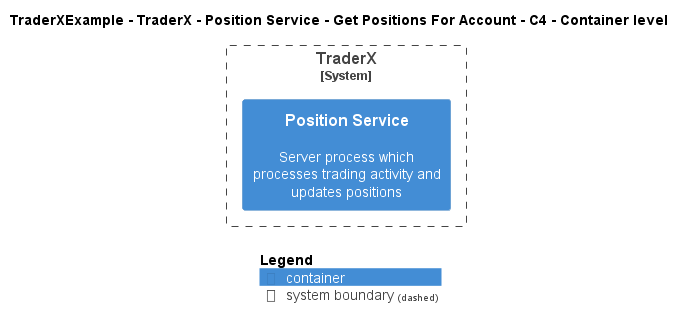

The diagram above was rendered by PlantUML. Its source (embedded in the PNG):
@startuml
!include ..\..\..\..\..\..\..\.c4s\C4_Container.puml

AddElementTag("c4interflow:lifecycle:new", $bgColor=green, $fontColor=#ffffff, $borderColor=green, $shadowing="False")
AddElementTag("c4interflow:lifecycle:changed", $bgColor=orange, $fontColor=#ffffff, $borderColor=orange, $shadowing="False")
AddElementTag("c4interflow:lifecycle:removed", $bgColor=red, $fontColor=#ffffff, $borderColor=red, $shadowing="False")

AddRelTag("c4interflow:lifecycle:new", $textColor=green, $lineColor=green)
AddRelTag("c4interflow:lifecycle:changed", $textColor=orange, $lineColor=orange)
AddRelTag("c4interflow:lifecycle:removed", $textColor=red, $lineColor=red)

SHOW_PERSON_PORTRAIT()
LAYOUT_TOP_DOWN()

skinparam linetype polyline

title TraderXExample - TraderX - Position Service - Get Positions For Account - C4 - Container level


System_Boundary(TraderXExample.SoftwareSystems.TraderX, "TraderX") {
    Container(TraderXExample.SoftwareSystems.TraderX.Containers.PositionService, "Position Service", "", "Server process which processes trading activity and updates positions")
}



SHOW_LEGEND()
@enduml